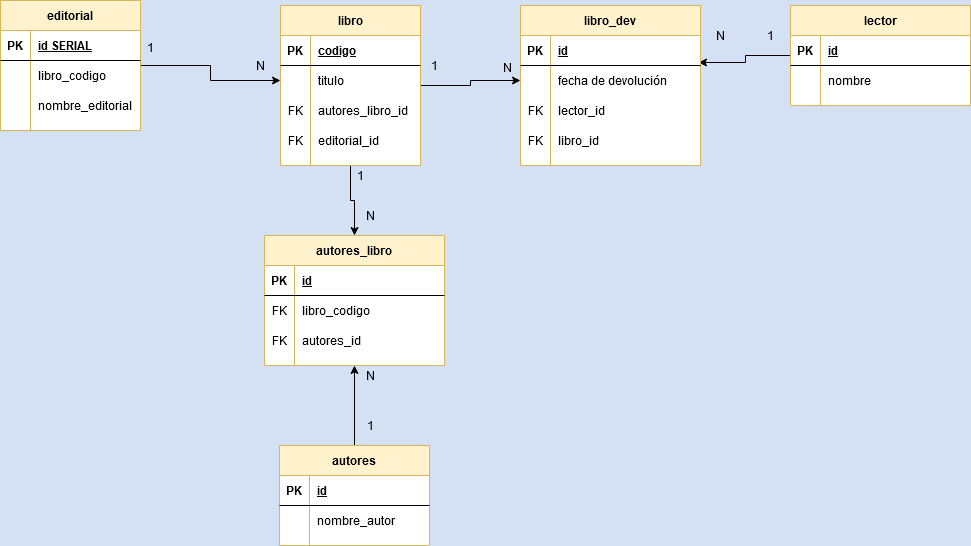

The diagram above was exported from draw.io. Its source (the exported page's mxGraphModel, read from the mxfile embedded in the PNG):
<mxGraphModel dx="1460" dy="682" grid="1" gridSize="10" guides="1" tooltips="1" connect="1" arrows="1" fold="1" page="1" pageScale="1" pageWidth="827" pageHeight="1169" background="#D4E1F5" math="0" shadow="0">
  <root>
    <mxCell id="0" />
    <mxCell id="1" parent="0" />
    <mxCell id="90GMCDMHOj9Wh-n0s_sk-60" style="edgeStyle=orthogonalEdgeStyle;rounded=0;orthogonalLoop=1;jettySize=auto;html=1;" parent="1" source="90GMCDMHOj9Wh-n0s_sk-1" target="90GMCDMHOj9Wh-n0s_sk-44" edge="1">
      <mxGeometry relative="1" as="geometry" />
    </mxCell>
    <mxCell id="_ogKBcDRf_0vvDqA3WtR-25" style="edgeStyle=orthogonalEdgeStyle;rounded=0;orthogonalLoop=1;jettySize=auto;html=1;exitX=0.5;exitY=1;exitDx=0;exitDy=0;entryX=0.5;entryY=0;entryDx=0;entryDy=0;" edge="1" parent="1" source="90GMCDMHOj9Wh-n0s_sk-1" target="90GMCDMHOj9Wh-n0s_sk-63">
      <mxGeometry relative="1" as="geometry" />
    </mxCell>
    <mxCell id="90GMCDMHOj9Wh-n0s_sk-1" value="libro" style="shape=table;startSize=30;container=1;collapsible=1;childLayout=tableLayout;fixedRows=1;rowLines=0;fontStyle=1;align=center;resizeLast=1;swimlaneFillColor=#ffffff;fillColor=#fff2cc;strokeColor=#d6b656;" parent="1" vertex="1">
      <mxGeometry x="390" y="210" width="140" height="160" as="geometry" />
    </mxCell>
    <mxCell id="90GMCDMHOj9Wh-n0s_sk-2" value="" style="shape=partialRectangle;collapsible=0;dropTarget=0;pointerEvents=0;fillColor=none;top=0;left=0;bottom=1;right=0;points=[[0,0.5],[1,0.5]];portConstraint=eastwest;" parent="90GMCDMHOj9Wh-n0s_sk-1" vertex="1">
      <mxGeometry y="30" width="140" height="30" as="geometry" />
    </mxCell>
    <mxCell id="90GMCDMHOj9Wh-n0s_sk-3" value="PK" style="shape=partialRectangle;connectable=0;fillColor=none;top=0;left=0;bottom=0;right=0;fontStyle=1;overflow=hidden;" parent="90GMCDMHOj9Wh-n0s_sk-2" vertex="1">
      <mxGeometry width="30" height="30" as="geometry" />
    </mxCell>
    <mxCell id="90GMCDMHOj9Wh-n0s_sk-4" value="codigo" style="shape=partialRectangle;connectable=0;fillColor=none;top=0;left=0;bottom=0;right=0;align=left;spacingLeft=6;fontStyle=5;overflow=hidden;" parent="90GMCDMHOj9Wh-n0s_sk-2" vertex="1">
      <mxGeometry x="30" width="110" height="30" as="geometry" />
    </mxCell>
    <mxCell id="90GMCDMHOj9Wh-n0s_sk-5" value="" style="shape=partialRectangle;collapsible=0;dropTarget=0;pointerEvents=0;fillColor=none;top=0;left=0;bottom=0;right=0;points=[[0,0.5],[1,0.5]];portConstraint=eastwest;" parent="90GMCDMHOj9Wh-n0s_sk-1" vertex="1">
      <mxGeometry y="60" width="140" height="30" as="geometry" />
    </mxCell>
    <mxCell id="90GMCDMHOj9Wh-n0s_sk-6" value="" style="shape=partialRectangle;connectable=0;fillColor=none;top=0;left=0;bottom=0;right=0;editable=1;overflow=hidden;" parent="90GMCDMHOj9Wh-n0s_sk-5" vertex="1">
      <mxGeometry width="30" height="30" as="geometry" />
    </mxCell>
    <mxCell id="90GMCDMHOj9Wh-n0s_sk-7" value="titulo" style="shape=partialRectangle;connectable=0;fillColor=none;top=0;left=0;bottom=0;right=0;align=left;spacingLeft=6;overflow=hidden;" parent="90GMCDMHOj9Wh-n0s_sk-5" vertex="1">
      <mxGeometry x="30" width="110" height="30" as="geometry" />
    </mxCell>
    <mxCell id="90GMCDMHOj9Wh-n0s_sk-11" value="" style="shape=partialRectangle;collapsible=0;dropTarget=0;pointerEvents=0;fillColor=none;top=0;left=0;bottom=0;right=0;points=[[0,0.5],[1,0.5]];portConstraint=eastwest;" parent="90GMCDMHOj9Wh-n0s_sk-1" vertex="1">
      <mxGeometry y="90" width="140" height="30" as="geometry" />
    </mxCell>
    <mxCell id="90GMCDMHOj9Wh-n0s_sk-12" value="FK" style="shape=partialRectangle;connectable=0;fillColor=none;top=0;left=0;bottom=0;right=0;editable=1;overflow=hidden;" parent="90GMCDMHOj9Wh-n0s_sk-11" vertex="1">
      <mxGeometry width="30" height="30" as="geometry" />
    </mxCell>
    <mxCell id="90GMCDMHOj9Wh-n0s_sk-13" value="autores_libro_id" style="shape=partialRectangle;connectable=0;fillColor=none;top=0;left=0;bottom=0;right=0;align=left;spacingLeft=6;overflow=hidden;" parent="90GMCDMHOj9Wh-n0s_sk-11" vertex="1">
      <mxGeometry x="30" width="110" height="30" as="geometry" />
    </mxCell>
    <mxCell id="_ogKBcDRf_0vvDqA3WtR-15" value="" style="shape=partialRectangle;collapsible=0;dropTarget=0;pointerEvents=0;fillColor=none;top=0;left=0;bottom=0;right=0;points=[[0,0.5],[1,0.5]];portConstraint=eastwest;" vertex="1" parent="90GMCDMHOj9Wh-n0s_sk-1">
      <mxGeometry y="120" width="140" height="30" as="geometry" />
    </mxCell>
    <mxCell id="_ogKBcDRf_0vvDqA3WtR-16" value="FK" style="shape=partialRectangle;connectable=0;fillColor=none;top=0;left=0;bottom=0;right=0;fontStyle=0;overflow=hidden;" vertex="1" parent="_ogKBcDRf_0vvDqA3WtR-15">
      <mxGeometry width="30" height="30" as="geometry" />
    </mxCell>
    <mxCell id="_ogKBcDRf_0vvDqA3WtR-17" value="editorial_id" style="shape=partialRectangle;connectable=0;fillColor=none;top=0;left=0;bottom=0;right=0;align=left;spacingLeft=6;fontStyle=0;overflow=hidden;" vertex="1" parent="_ogKBcDRf_0vvDqA3WtR-15">
      <mxGeometry x="30" width="110" height="30" as="geometry" />
    </mxCell>
    <mxCell id="90GMCDMHOj9Wh-n0s_sk-59" style="edgeStyle=orthogonalEdgeStyle;rounded=0;orthogonalLoop=1;jettySize=auto;html=1;entryX=0.989;entryY=-0.1;entryDx=0;entryDy=0;entryPerimeter=0;" parent="1" source="90GMCDMHOj9Wh-n0s_sk-14" target="90GMCDMHOj9Wh-n0s_sk-44" edge="1">
      <mxGeometry relative="1" as="geometry" />
    </mxCell>
    <mxCell id="90GMCDMHOj9Wh-n0s_sk-14" value="lector" style="shape=table;startSize=30;container=1;collapsible=1;childLayout=tableLayout;fixedRows=1;rowLines=0;fontStyle=1;align=center;resizeLast=1;swimlaneFillColor=#ffffff;fillColor=#fff2cc;strokeColor=#d6b656;" parent="1" vertex="1">
      <mxGeometry x="900" y="210" width="180" height="100" as="geometry" />
    </mxCell>
    <mxCell id="90GMCDMHOj9Wh-n0s_sk-15" value="" style="shape=partialRectangle;collapsible=0;dropTarget=0;pointerEvents=0;fillColor=none;top=0;left=0;bottom=1;right=0;points=[[0,0.5],[1,0.5]];portConstraint=eastwest;" parent="90GMCDMHOj9Wh-n0s_sk-14" vertex="1">
      <mxGeometry y="30" width="180" height="30" as="geometry" />
    </mxCell>
    <mxCell id="90GMCDMHOj9Wh-n0s_sk-16" value="PK" style="shape=partialRectangle;connectable=0;top=0;left=0;bottom=0;right=0;fontStyle=1;overflow=hidden;fillColor=none;" parent="90GMCDMHOj9Wh-n0s_sk-15" vertex="1">
      <mxGeometry width="30" height="30" as="geometry" />
    </mxCell>
    <mxCell id="90GMCDMHOj9Wh-n0s_sk-17" value="id" style="shape=partialRectangle;connectable=0;fillColor=none;top=0;left=0;bottom=0;right=0;align=left;spacingLeft=6;fontStyle=5;overflow=hidden;" parent="90GMCDMHOj9Wh-n0s_sk-15" vertex="1">
      <mxGeometry x="30" width="150" height="30" as="geometry" />
    </mxCell>
    <mxCell id="90GMCDMHOj9Wh-n0s_sk-18" value="" style="shape=partialRectangle;collapsible=0;dropTarget=0;pointerEvents=0;fillColor=none;top=0;left=0;bottom=0;right=0;points=[[0,0.5],[1,0.5]];portConstraint=eastwest;" parent="90GMCDMHOj9Wh-n0s_sk-14" vertex="1">
      <mxGeometry y="60" width="180" height="30" as="geometry" />
    </mxCell>
    <mxCell id="90GMCDMHOj9Wh-n0s_sk-19" value="" style="shape=partialRectangle;connectable=0;fillColor=none;top=0;left=0;bottom=0;right=0;editable=1;overflow=hidden;" parent="90GMCDMHOj9Wh-n0s_sk-18" vertex="1">
      <mxGeometry width="30" height="30" as="geometry" />
    </mxCell>
    <mxCell id="90GMCDMHOj9Wh-n0s_sk-20" value="nombre" style="shape=partialRectangle;connectable=0;fillColor=none;top=0;left=0;bottom=0;right=0;align=left;spacingLeft=6;overflow=hidden;" parent="90GMCDMHOj9Wh-n0s_sk-18" vertex="1">
      <mxGeometry x="30" width="150" height="30" as="geometry" />
    </mxCell>
    <mxCell id="_ogKBcDRf_0vvDqA3WtR-22" style="edgeStyle=orthogonalEdgeStyle;rounded=0;orthogonalLoop=1;jettySize=auto;html=1;exitX=0.5;exitY=0;exitDx=0;exitDy=0;entryX=0.5;entryY=1;entryDx=0;entryDy=0;" edge="1" parent="1" source="90GMCDMHOj9Wh-n0s_sk-27" target="90GMCDMHOj9Wh-n0s_sk-63">
      <mxGeometry relative="1" as="geometry" />
    </mxCell>
    <mxCell id="90GMCDMHOj9Wh-n0s_sk-27" value="autores" style="shape=table;startSize=30;container=1;collapsible=1;childLayout=tableLayout;fixedRows=1;rowLines=0;fontStyle=1;align=center;resizeLast=1;swimlaneFillColor=#ffffff;fillColor=#fff2cc;strokeColor=#d6b656;" parent="1" vertex="1">
      <mxGeometry x="389" y="650" width="150" height="100" as="geometry" />
    </mxCell>
    <mxCell id="90GMCDMHOj9Wh-n0s_sk-28" value="" style="shape=partialRectangle;collapsible=0;dropTarget=0;pointerEvents=0;fillColor=none;top=0;left=0;bottom=1;right=0;points=[[0,0.5],[1,0.5]];portConstraint=eastwest;" parent="90GMCDMHOj9Wh-n0s_sk-27" vertex="1">
      <mxGeometry y="30" width="150" height="30" as="geometry" />
    </mxCell>
    <mxCell id="90GMCDMHOj9Wh-n0s_sk-29" value="PK" style="shape=partialRectangle;connectable=0;fillColor=none;top=0;left=0;bottom=0;right=0;fontStyle=1;overflow=hidden;" parent="90GMCDMHOj9Wh-n0s_sk-28" vertex="1">
      <mxGeometry width="30" height="30" as="geometry" />
    </mxCell>
    <mxCell id="90GMCDMHOj9Wh-n0s_sk-30" value="id" style="shape=partialRectangle;connectable=0;fillColor=none;top=0;left=0;bottom=0;right=0;align=left;spacingLeft=6;fontStyle=5;overflow=hidden;" parent="90GMCDMHOj9Wh-n0s_sk-28" vertex="1">
      <mxGeometry x="30" width="120" height="30" as="geometry" />
    </mxCell>
    <mxCell id="90GMCDMHOj9Wh-n0s_sk-31" value="" style="shape=partialRectangle;collapsible=0;dropTarget=0;pointerEvents=0;fillColor=none;top=0;left=0;bottom=0;right=0;points=[[0,0.5],[1,0.5]];portConstraint=eastwest;" parent="90GMCDMHOj9Wh-n0s_sk-27" vertex="1">
      <mxGeometry y="60" width="150" height="30" as="geometry" />
    </mxCell>
    <mxCell id="90GMCDMHOj9Wh-n0s_sk-32" value="" style="shape=partialRectangle;connectable=0;fillColor=none;top=0;left=0;bottom=0;right=0;editable=1;overflow=hidden;" parent="90GMCDMHOj9Wh-n0s_sk-31" vertex="1">
      <mxGeometry width="30" height="30" as="geometry" />
    </mxCell>
    <mxCell id="90GMCDMHOj9Wh-n0s_sk-33" value="nombre_autor" style="shape=partialRectangle;connectable=0;fillColor=none;top=0;left=0;bottom=0;right=0;align=left;spacingLeft=6;overflow=hidden;" parent="90GMCDMHOj9Wh-n0s_sk-31" vertex="1">
      <mxGeometry x="30" width="120" height="30" as="geometry" />
    </mxCell>
    <mxCell id="90GMCDMHOj9Wh-n0s_sk-40" value="libro_dev" style="shape=table;startSize=30;container=1;collapsible=1;childLayout=tableLayout;fixedRows=1;rowLines=0;fontStyle=1;align=center;resizeLast=1;swimlaneFillColor=#ffffff;fillColor=#fff2cc;strokeColor=#d6b656;" parent="1" vertex="1">
      <mxGeometry x="630" y="210" width="180" height="160" as="geometry" />
    </mxCell>
    <mxCell id="90GMCDMHOj9Wh-n0s_sk-41" value="" style="shape=partialRectangle;collapsible=0;dropTarget=0;pointerEvents=0;fillColor=none;top=0;left=0;bottom=1;right=0;points=[[0,0.5],[1,0.5]];portConstraint=eastwest;" parent="90GMCDMHOj9Wh-n0s_sk-40" vertex="1">
      <mxGeometry y="30" width="180" height="30" as="geometry" />
    </mxCell>
    <mxCell id="90GMCDMHOj9Wh-n0s_sk-42" value="PK" style="shape=partialRectangle;connectable=0;fillColor=none;top=0;left=0;bottom=0;right=0;fontStyle=1;overflow=hidden;" parent="90GMCDMHOj9Wh-n0s_sk-41" vertex="1">
      <mxGeometry width="30" height="30" as="geometry" />
    </mxCell>
    <mxCell id="90GMCDMHOj9Wh-n0s_sk-43" value="id" style="shape=partialRectangle;connectable=0;fillColor=none;top=0;left=0;bottom=0;right=0;align=left;spacingLeft=6;fontStyle=5;overflow=hidden;" parent="90GMCDMHOj9Wh-n0s_sk-41" vertex="1">
      <mxGeometry x="30" width="150" height="30" as="geometry" />
    </mxCell>
    <mxCell id="90GMCDMHOj9Wh-n0s_sk-44" value="" style="shape=partialRectangle;collapsible=0;dropTarget=0;pointerEvents=0;fillColor=none;top=0;left=0;bottom=0;right=0;points=[[0,0.5],[1,0.5]];portConstraint=eastwest;" parent="90GMCDMHOj9Wh-n0s_sk-40" vertex="1">
      <mxGeometry y="60" width="180" height="30" as="geometry" />
    </mxCell>
    <mxCell id="90GMCDMHOj9Wh-n0s_sk-45" value="" style="shape=partialRectangle;connectable=0;fillColor=none;top=0;left=0;bottom=0;right=0;editable=1;overflow=hidden;" parent="90GMCDMHOj9Wh-n0s_sk-44" vertex="1">
      <mxGeometry width="30" height="30" as="geometry" />
    </mxCell>
    <mxCell id="90GMCDMHOj9Wh-n0s_sk-46" value="fecha de devolución" style="shape=partialRectangle;connectable=0;fillColor=none;top=0;left=0;bottom=0;right=0;align=left;spacingLeft=6;overflow=hidden;" parent="90GMCDMHOj9Wh-n0s_sk-44" vertex="1">
      <mxGeometry x="30" width="150" height="30" as="geometry" />
    </mxCell>
    <mxCell id="90GMCDMHOj9Wh-n0s_sk-47" value="" style="shape=partialRectangle;collapsible=0;dropTarget=0;pointerEvents=0;fillColor=none;top=0;left=0;bottom=0;right=0;points=[[0,0.5],[1,0.5]];portConstraint=eastwest;" parent="90GMCDMHOj9Wh-n0s_sk-40" vertex="1">
      <mxGeometry y="90" width="180" height="30" as="geometry" />
    </mxCell>
    <mxCell id="90GMCDMHOj9Wh-n0s_sk-48" value="FK" style="shape=partialRectangle;connectable=0;fillColor=none;top=0;left=0;bottom=0;right=0;editable=1;overflow=hidden;" parent="90GMCDMHOj9Wh-n0s_sk-47" vertex="1">
      <mxGeometry width="30" height="30" as="geometry" />
    </mxCell>
    <mxCell id="90GMCDMHOj9Wh-n0s_sk-49" value="lector_id" style="shape=partialRectangle;connectable=0;fillColor=none;top=0;left=0;bottom=0;right=0;align=left;spacingLeft=6;overflow=hidden;" parent="90GMCDMHOj9Wh-n0s_sk-47" vertex="1">
      <mxGeometry x="30" width="150" height="30" as="geometry" />
    </mxCell>
    <mxCell id="90GMCDMHOj9Wh-n0s_sk-50" value="" style="shape=partialRectangle;collapsible=0;dropTarget=0;pointerEvents=0;fillColor=none;top=0;left=0;bottom=0;right=0;points=[[0,0.5],[1,0.5]];portConstraint=eastwest;" parent="90GMCDMHOj9Wh-n0s_sk-40" vertex="1">
      <mxGeometry y="120" width="180" height="30" as="geometry" />
    </mxCell>
    <mxCell id="90GMCDMHOj9Wh-n0s_sk-51" value="FK" style="shape=partialRectangle;connectable=0;fillColor=none;top=0;left=0;bottom=0;right=0;editable=1;overflow=hidden;" parent="90GMCDMHOj9Wh-n0s_sk-50" vertex="1">
      <mxGeometry width="30" height="30" as="geometry" />
    </mxCell>
    <mxCell id="90GMCDMHOj9Wh-n0s_sk-52" value="libro_id" style="shape=partialRectangle;connectable=0;fillColor=none;top=0;left=0;bottom=0;right=0;align=left;spacingLeft=6;overflow=hidden;" parent="90GMCDMHOj9Wh-n0s_sk-50" vertex="1">
      <mxGeometry x="30" width="150" height="30" as="geometry" />
    </mxCell>
    <mxCell id="90GMCDMHOj9Wh-n0s_sk-57" value="1" style="text;html=1;align=center;verticalAlign=middle;resizable=0;points=[];autosize=1;" parent="1" vertex="1">
      <mxGeometry x="870" y="230" width="20" height="20" as="geometry" />
    </mxCell>
    <mxCell id="90GMCDMHOj9Wh-n0s_sk-58" value="N" style="text;html=1;align=center;verticalAlign=middle;resizable=0;points=[];autosize=1;" parent="1" vertex="1">
      <mxGeometry x="820" y="230" width="20" height="20" as="geometry" />
    </mxCell>
    <mxCell id="90GMCDMHOj9Wh-n0s_sk-61" value="1" style="text;html=1;align=center;verticalAlign=middle;resizable=0;points=[];autosize=1;" parent="1" vertex="1">
      <mxGeometry x="534" y="260" width="20" height="20" as="geometry" />
    </mxCell>
    <mxCell id="90GMCDMHOj9Wh-n0s_sk-62" value="N" style="text;html=1;align=center;verticalAlign=middle;resizable=0;points=[];autosize=1;" parent="1" vertex="1">
      <mxGeometry x="607" y="262" width="20" height="20" as="geometry" />
    </mxCell>
    <mxCell id="90GMCDMHOj9Wh-n0s_sk-63" value="autores_libro" style="shape=table;startSize=30;container=1;collapsible=1;childLayout=tableLayout;fixedRows=1;rowLines=0;fontStyle=1;align=center;resizeLast=1;swimlaneFillColor=#ffffff;fillColor=#fff2cc;strokeColor=#d6b656;" parent="1" vertex="1">
      <mxGeometry x="374" y="440" width="180" height="130" as="geometry" />
    </mxCell>
    <mxCell id="90GMCDMHOj9Wh-n0s_sk-64" value="" style="shape=partialRectangle;collapsible=0;dropTarget=0;pointerEvents=0;fillColor=none;top=0;left=0;bottom=1;right=0;points=[[0,0.5],[1,0.5]];portConstraint=eastwest;" parent="90GMCDMHOj9Wh-n0s_sk-63" vertex="1">
      <mxGeometry y="30" width="180" height="30" as="geometry" />
    </mxCell>
    <mxCell id="90GMCDMHOj9Wh-n0s_sk-65" value="PK" style="shape=partialRectangle;connectable=0;fillColor=none;top=0;left=0;bottom=0;right=0;fontStyle=1;overflow=hidden;" parent="90GMCDMHOj9Wh-n0s_sk-64" vertex="1">
      <mxGeometry width="30" height="30" as="geometry" />
    </mxCell>
    <mxCell id="90GMCDMHOj9Wh-n0s_sk-66" value="id" style="shape=partialRectangle;connectable=0;fillColor=none;top=0;left=0;bottom=0;right=0;align=left;spacingLeft=6;fontStyle=5;overflow=hidden;" parent="90GMCDMHOj9Wh-n0s_sk-64" vertex="1">
      <mxGeometry x="30" width="150" height="30" as="geometry" />
    </mxCell>
    <mxCell id="90GMCDMHOj9Wh-n0s_sk-67" value="" style="shape=partialRectangle;collapsible=0;dropTarget=0;pointerEvents=0;fillColor=none;top=0;left=0;bottom=0;right=0;points=[[0,0.5],[1,0.5]];portConstraint=eastwest;" parent="90GMCDMHOj9Wh-n0s_sk-63" vertex="1">
      <mxGeometry y="60" width="180" height="30" as="geometry" />
    </mxCell>
    <mxCell id="90GMCDMHOj9Wh-n0s_sk-68" value="FK" style="shape=partialRectangle;connectable=0;fillColor=none;top=0;left=0;bottom=0;right=0;editable=1;overflow=hidden;" parent="90GMCDMHOj9Wh-n0s_sk-67" vertex="1">
      <mxGeometry width="30" height="30" as="geometry" />
    </mxCell>
    <mxCell id="90GMCDMHOj9Wh-n0s_sk-69" value="libro_codigo" style="shape=partialRectangle;connectable=0;fillColor=none;top=0;left=0;bottom=0;right=0;align=left;spacingLeft=6;overflow=hidden;" parent="90GMCDMHOj9Wh-n0s_sk-67" vertex="1">
      <mxGeometry x="30" width="150" height="30" as="geometry" />
    </mxCell>
    <mxCell id="90GMCDMHOj9Wh-n0s_sk-70" value="" style="shape=partialRectangle;collapsible=0;dropTarget=0;pointerEvents=0;fillColor=none;top=0;left=0;bottom=0;right=0;points=[[0,0.5],[1,0.5]];portConstraint=eastwest;" parent="90GMCDMHOj9Wh-n0s_sk-63" vertex="1">
      <mxGeometry y="90" width="180" height="30" as="geometry" />
    </mxCell>
    <mxCell id="90GMCDMHOj9Wh-n0s_sk-71" value="FK" style="shape=partialRectangle;connectable=0;fillColor=none;top=0;left=0;bottom=0;right=0;editable=1;overflow=hidden;" parent="90GMCDMHOj9Wh-n0s_sk-70" vertex="1">
      <mxGeometry width="30" height="30" as="geometry" />
    </mxCell>
    <mxCell id="90GMCDMHOj9Wh-n0s_sk-72" value="autores_id" style="shape=partialRectangle;connectable=0;fillColor=none;top=0;left=0;bottom=0;right=0;align=left;spacingLeft=6;overflow=hidden;" parent="90GMCDMHOj9Wh-n0s_sk-70" vertex="1">
      <mxGeometry x="30" width="150" height="30" as="geometry" />
    </mxCell>
    <mxCell id="_ogKBcDRf_0vvDqA3WtR-18" style="edgeStyle=orthogonalEdgeStyle;rounded=0;orthogonalLoop=1;jettySize=auto;html=1;entryX=0;entryY=0.5;entryDx=0;entryDy=0;" edge="1" parent="1" source="_ogKBcDRf_0vvDqA3WtR-1" target="90GMCDMHOj9Wh-n0s_sk-5">
      <mxGeometry relative="1" as="geometry" />
    </mxCell>
    <mxCell id="_ogKBcDRf_0vvDqA3WtR-1" value="editorial" style="shape=table;startSize=30;container=1;collapsible=1;childLayout=tableLayout;fixedRows=1;rowLines=0;fontStyle=1;align=center;resizeLast=1;swimlaneFillColor=#ffffff;fillColor=#fff2cc;strokeColor=#d6b656;" vertex="1" parent="1">
      <mxGeometry x="110" y="205" width="140" height="130" as="geometry" />
    </mxCell>
    <mxCell id="_ogKBcDRf_0vvDqA3WtR-2" value="" style="shape=partialRectangle;collapsible=0;dropTarget=0;pointerEvents=0;fillColor=none;top=0;left=0;bottom=1;right=0;points=[[0,0.5],[1,0.5]];portConstraint=eastwest;" vertex="1" parent="_ogKBcDRf_0vvDqA3WtR-1">
      <mxGeometry y="30" width="140" height="30" as="geometry" />
    </mxCell>
    <mxCell id="_ogKBcDRf_0vvDqA3WtR-3" value="PK" style="shape=partialRectangle;connectable=0;fillColor=none;top=0;left=0;bottom=0;right=0;fontStyle=1;overflow=hidden;" vertex="1" parent="_ogKBcDRf_0vvDqA3WtR-2">
      <mxGeometry width="30" height="30" as="geometry" />
    </mxCell>
    <mxCell id="_ogKBcDRf_0vvDqA3WtR-4" value="id SERIAL" style="shape=partialRectangle;connectable=0;fillColor=none;top=0;left=0;bottom=0;right=0;align=left;spacingLeft=6;fontStyle=5;overflow=hidden;" vertex="1" parent="_ogKBcDRf_0vvDqA3WtR-2">
      <mxGeometry x="30" width="110" height="30" as="geometry" />
    </mxCell>
    <mxCell id="_ogKBcDRf_0vvDqA3WtR-5" value="" style="shape=partialRectangle;collapsible=0;dropTarget=0;pointerEvents=0;fillColor=none;top=0;left=0;bottom=0;right=0;points=[[0,0.5],[1,0.5]];portConstraint=eastwest;" vertex="1" parent="_ogKBcDRf_0vvDqA3WtR-1">
      <mxGeometry y="60" width="140" height="30" as="geometry" />
    </mxCell>
    <mxCell id="_ogKBcDRf_0vvDqA3WtR-6" value="" style="shape=partialRectangle;connectable=0;fillColor=none;top=0;left=0;bottom=0;right=0;editable=1;overflow=hidden;" vertex="1" parent="_ogKBcDRf_0vvDqA3WtR-5">
      <mxGeometry width="30" height="30" as="geometry" />
    </mxCell>
    <mxCell id="_ogKBcDRf_0vvDqA3WtR-7" value="libro_codigo" style="shape=partialRectangle;connectable=0;fillColor=none;top=0;left=0;bottom=0;right=0;align=left;spacingLeft=6;overflow=hidden;" vertex="1" parent="_ogKBcDRf_0vvDqA3WtR-5">
      <mxGeometry x="30" width="110" height="30" as="geometry" />
    </mxCell>
    <mxCell id="_ogKBcDRf_0vvDqA3WtR-8" value="" style="shape=partialRectangle;collapsible=0;dropTarget=0;pointerEvents=0;fillColor=none;top=0;left=0;bottom=0;right=0;points=[[0,0.5],[1,0.5]];portConstraint=eastwest;" vertex="1" parent="_ogKBcDRf_0vvDqA3WtR-1">
      <mxGeometry y="90" width="140" height="30" as="geometry" />
    </mxCell>
    <mxCell id="_ogKBcDRf_0vvDqA3WtR-9" value="" style="shape=partialRectangle;connectable=0;fillColor=none;top=0;left=0;bottom=0;right=0;editable=1;overflow=hidden;" vertex="1" parent="_ogKBcDRf_0vvDqA3WtR-8">
      <mxGeometry width="30" height="30" as="geometry" />
    </mxCell>
    <mxCell id="_ogKBcDRf_0vvDqA3WtR-10" value="nombre_editorial" style="shape=partialRectangle;connectable=0;fillColor=none;top=0;left=0;bottom=0;right=0;align=left;spacingLeft=6;overflow=hidden;" vertex="1" parent="_ogKBcDRf_0vvDqA3WtR-8">
      <mxGeometry x="30" width="110" height="30" as="geometry" />
    </mxCell>
    <mxCell id="_ogKBcDRf_0vvDqA3WtR-19" value="1" style="text;html=1;align=center;verticalAlign=middle;resizable=0;points=[];autosize=1;" vertex="1" parent="1">
      <mxGeometry x="250" y="242" width="20" height="20" as="geometry" />
    </mxCell>
    <mxCell id="_ogKBcDRf_0vvDqA3WtR-20" value="N" style="text;html=1;align=center;verticalAlign=middle;resizable=0;points=[];autosize=1;" vertex="1" parent="1">
      <mxGeometry x="360" y="260" width="20" height="20" as="geometry" />
    </mxCell>
    <mxCell id="_ogKBcDRf_0vvDqA3WtR-23" value="1" style="text;html=1;align=center;verticalAlign=middle;resizable=0;points=[];autosize=1;" vertex="1" parent="1">
      <mxGeometry x="470" y="620" width="20" height="20" as="geometry" />
    </mxCell>
    <mxCell id="_ogKBcDRf_0vvDqA3WtR-24" value="N" style="text;html=1;align=center;verticalAlign=middle;resizable=0;points=[];autosize=1;" vertex="1" parent="1">
      <mxGeometry x="470" y="570" width="20" height="20" as="geometry" />
    </mxCell>
    <mxCell id="_ogKBcDRf_0vvDqA3WtR-26" value="1" style="text;html=1;align=center;verticalAlign=middle;resizable=0;points=[];autosize=1;" vertex="1" parent="1">
      <mxGeometry x="460" y="370" width="20" height="20" as="geometry" />
    </mxCell>
    <mxCell id="_ogKBcDRf_0vvDqA3WtR-27" value="N" style="text;html=1;align=center;verticalAlign=middle;resizable=0;points=[];autosize=1;" vertex="1" parent="1">
      <mxGeometry x="470" y="410" width="20" height="20" as="geometry" />
    </mxCell>
  </root>
</mxGraphModel>